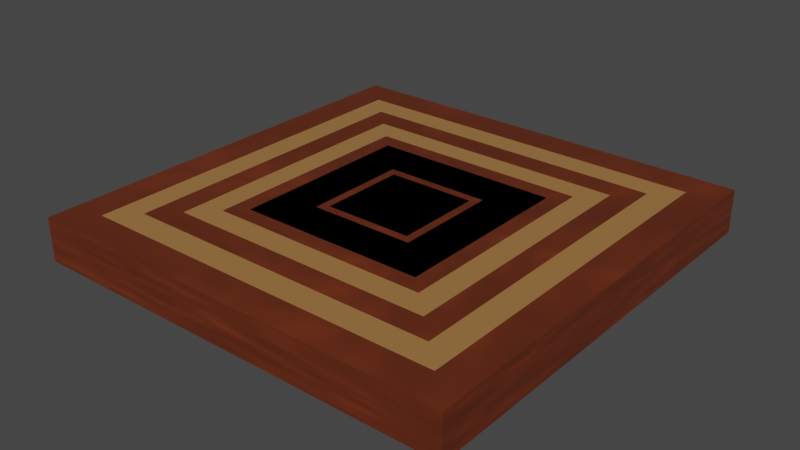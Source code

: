 # Source: WoodWallB.blend  (saved by Blender 3.4.6; exported with 4.5.12 LTS)
import bpy
from mathutils import Matrix  # noqa: F401  (used for matrix-valued properties, if any)

bpy.ops.wm.read_factory_settings(use_empty=True)
scene = bpy.context.scene
scene.name = 'Scene'

# ---- collections
col_collection = bpy.data.collections.new('Collection'); scene.collection.children.link(col_collection)

# ---- images (referenced by path relative to the original .blend; pixels are not part of the script)
import os
ASSET_DIR = os.environ.get("B2B_ASSET_DIR", "")  # directory of the original .blend (textures are referenced by path, not embedded)
HERE = os.path.dirname(os.path.abspath(__file__))  # packed textures are extracted next to this script under _unpacked/

def load_image(name, relpath, width, height, colorspace="sRGB"):
    """Load a texture the original file referenced (path relative to the .blend, or extracted next to this script)."""
    p = next((c for c in (os.path.join(HERE, relpath), os.path.join(ASSET_DIR, relpath)) if relpath and os.path.exists(c)), "")
    if p:
        img = bpy.data.images.load(p, check_existing=True)
        img.name = name
    else:  # same state as the original file: an image datablock whose file is absent (Cycles renders it pink)
        img = bpy.data.images.new(name, width, height)
        img.source = "FILE"
        img.filepath = "//" + (relpath or name)
    img.colorspace_settings.name = colorspace
    return img
img_bark_base_color = load_image('Bark Base Color', '_unpacked/Bark_Base_Color.efb1b45a.png', 1024, 1024, 'sRGB')

# ---- materials (node trees are filled in below, after node groups)
mat_bark = bpy.data.materials.new('Bark')
mat_bark.alpha_threshold = 0.0
mat_bark.use_transparent_shadow = False
mat_bark.roughness = 0.5
mat_bark.line_color = (0.0, 0.0, 0.0, 1.0)
mat_body = bpy.data.materials.new('Body')
mat_body.use_transparent_shadow = False

# ---- material node trees
mat_bark.use_nodes = True; mat_bark.node_tree.nodes.clear()
_N = mat_bark.node_tree.nodes; _L = mat_bark.node_tree.links
n0 = _N.new('ShaderNodeOutputMaterial'); n0.name = 'Material Output'; n0.location = (300, 300)
n1 = _N.new('ShaderNodeBsdfPrincipled'); n1.name = 'Principled BSDF'; n1.location = (10, 300)
n1.distribution = 'GGX'
n1.subsurface_method = 'RANDOM_WALK_SKIN'
n1.inputs[3].default_value = 1.45
n1.inputs[27].default_value = (0.0, 0.0, 0.0, 1.0)
n1.inputs[28].default_value = 1.0
n2 = _N.new('ShaderNodeTexImage'); n2.name = 'Image Texture'; n2.location = (-280, 280)
n2.image = img_bark_base_color
_L.new(n1.outputs[0], n0.inputs[0])
_L.new(n2.outputs[0], n1.inputs[0])
n0.is_active_output = True
mat_body.use_nodes = True; mat_body.node_tree.nodes.clear()
_N = mat_body.node_tree.nodes; _L = mat_body.node_tree.links
n0 = _N.new('ShaderNodeBsdfPrincipled'); n0.name = 'Principled BSDF'; n0.location = (10, 300)
n0.distribution = 'GGX'
n0.subsurface_method = 'RANDOM_WALK_SKIN'
n0.inputs[0].default_value = (0.3588, 0.1732, 0.05423, 1.0)
n0.inputs[3].default_value = 1.45
n0.inputs[27].default_value = (0.0, 0.0, 0.0, 1.0)
n0.inputs[28].default_value = 1.0
n1 = _N.new('ShaderNodeOutputMaterial'); n1.name = 'Material Output'; n1.location = (300, 300)
_L.new(n0.outputs[0], n1.inputs[0])
n1.is_active_output = True

# ---- world
world_world = bpy.data.worlds.new('World'); scene.world = world_world
world_world.use_nodes = True; world_world.node_tree.nodes.clear()
_N = world_world.node_tree.nodes; _L = world_world.node_tree.links
n0 = _N.new('ShaderNodeOutputWorld'); n0.name = 'World Output'; n0.location = (300, 300)
n1 = _N.new('ShaderNodeBackground'); n1.name = 'Background'; n1.location = (10, 300)
n1.inputs[0].default_value = (0.05088, 0.05088, 0.05088, 1.0)
_L.new(n1.outputs[0], n0.inputs[0])
n0.is_active_output = True
world_world.color = (0.05088, 0.05088, 0.05088)
world_world.use_sun_shadow = False
world_world.sun_shadow_jitter_overblur = 0.0

# ---- meshes
me_cube_005 = bpy.data.meshes.new('Cube.005')
me_cube_005.from_pydata([(0.8523, 0.8523, 1.0), (1.0, 1.0, -1.0), (0.8523, -0.8523, 1.0), (1.0, -1.0, -1.0), (-0.8523, 0.8523, 1.0), (-1.0, 1.0, -1.0), (-0.8523, -0.8523, 1.0), (-1.0, -1.0, -1.0), (1.0, -1.0, 1.0), (-1.0, -1.0, 1.0), (1.0, 1.0, 1.0), (-1.0, 1.0, 1.0), (0.8523, 0.8523, 0.8901), (0.8523, -0.8523, 0.8901), (-0.8523, 0.8523, 0.8901), (-0.8523, -0.8523, 0.8901), (3.534, 3.534, 1.0), (4.146, 4.146, -1.0), (3.534, -3.534, 1.0), (4.146, -4.146, -1.0), (-3.534, 3.534, 1.0), (-4.146, 4.146, -1.0), (-3.534, -3.534, 1.0), (-4.146, -4.146, -1.0), (4.146, -4.146, 1.0), (-4.146, -4.146, 1.0), (4.146, 4.146, 1.0), (-4.146, 4.146, 1.0), (3.534, 3.534, 0.8901), (3.534, -3.534, 0.8901), (-3.534, 3.534, 0.8901), (-3.534, -3.534, 0.8901), (-4.044, -4.044, -0.9754), (-4.044, -4.044, 0.9754), (-4.044, 4.044, -0.9754), (-4.044, 4.044, 0.9754), (4.044, -4.044, -0.9754), (4.044, -4.044, 0.9754), (4.044, 4.044, -0.9754), (4.044, 4.044, 0.9754), (2.582, 2.582, 1.0), (3.03, 3.03, -1.0), (2.582, -2.582, 1.0), (3.03, -3.03, -1.0), (-2.582, 2.582, 1.0), (-3.03, 3.03, -1.0), (-2.582, -2.582, 1.0), (-3.03, -3.03, -1.0), (3.03, -3.03, 1.0), (-3.03, -3.03, 1.0), (3.03, 3.03, 1.0), (-3.03, 3.03, 1.0), (2.582, 2.582, 0.8901), (2.582, -2.582, 0.8901), (-2.582, 2.582, 0.8901), (-2.582, -2.582, 0.8901), (1.797, 1.797, 1.0), (2.109, 2.109, -1.0), (1.797, -1.797, 1.0), (2.109, -2.109, -1.0), (-1.797, 1.797, 1.0), (-2.109, 2.109, -1.0), (-1.797, -1.797, 1.0), (-2.109, -2.109, -1.0), (2.109, -2.109, 1.0), (-2.109, -2.109, 1.0), (2.109, 2.109, 1.0), (-2.109, 2.109, 1.0), (1.797, 1.797, 0.8901), (1.797, -1.797, 0.8901), (-1.797, 1.797, 0.8901), (-1.797, -1.797, 0.8901), (-2.057, -2.057, -0.9754), (-2.057, -2.057, 0.9754), (-2.057, 2.057, -0.9754), (-2.057, 2.057, 0.9754), (2.057, -2.057, -0.9754), (2.057, -2.057, 0.9754), (2.057, 2.057, -0.9754), (2.057, 2.057, 0.9754)], [], [(4, 6, 15, 14), (3, 8, 9, 7), (7, 9, 11, 5), (5, 1, 3, 7), (1, 10, 8, 3), (5, 11, 10, 1), (2, 6, 9, 8), (0, 2, 8, 10), (6, 4, 11, 9), (4, 0, 10, 11), (12, 14, 15, 13), (6, 2, 13, 15), (0, 4, 14, 12), (2, 0, 12, 13), (20, 22, 31, 30), (19, 24, 25, 23), (23, 25, 27, 21), (21, 17, 19, 23), (17, 26, 24, 19), (21, 27, 26, 17), (18, 22, 25, 24), (16, 18, 24, 26), (22, 20, 27, 25), (20, 16, 26, 27), (28, 30, 31, 29), (22, 18, 29, 31), (16, 20, 30, 28), (18, 16, 28, 29), (32, 33, 35, 34), (34, 35, 39, 38), (38, 39, 37, 36), (36, 37, 33, 32), (34, 38, 36, 32), (39, 35, 33, 37), (44, 46, 55, 54), (43, 48, 49, 47), (47, 49, 51, 45), (45, 41, 43, 47), (41, 50, 48, 43), (45, 51, 50, 41), (42, 46, 49, 48), (40, 42, 48, 50), (46, 44, 51, 49), (44, 40, 50, 51), (52, 54, 55, 53), (46, 42, 53, 55), (40, 44, 54, 52), (42, 40, 52, 53), (60, 62, 71, 70), (59, 64, 65, 63), (63, 65, 67, 61), (61, 57, 59, 63), (57, 66, 64, 59), (61, 67, 66, 57), (58, 62, 65, 64), (56, 58, 64, 66), (62, 60, 67, 65), (60, 56, 66, 67), (68, 70, 71, 69), (62, 58, 69, 71), (56, 60, 70, 68), (58, 56, 68, 69), (72, 73, 75, 74), (74, 75, 79, 78), (78, 79, 77, 76), (76, 77, 73, 72), (74, 78, 76, 72), (79, 75, 73, 77)])
me_cube_005.polygons.foreach_set('material_index', [0, 0, 0, 0, 0, 0, 0, 0, 0, 0, 0, 0, 0, 0, 0, 0, 0, 0, 0, 0, 0, 0, 0, 0, 0, 0, 0, 0, 1, 1, 1, 1, 1, 1, 0, 0, 0, 0, 0, 0, 0, 0, 0, 0, 0, 0, 0, 0, 0, 0, 0, 0, 0, 0, 0, 0, 0, 0, 0, 0, 0, 0, 1, 1, 1, 1, 1, 1])
_uv = me_cube_005.uv_layers.new(name='UVMap')
_uv.uv.foreach_set('vector', [0.8565, 0.5185, 0.8565, 0.7315, 0.8565, 0.7315, 0.8565, 0.5185, 0.375, 0.75, 0.625, 0.75, 0.625, 1.0, 0.375, 1.0, 0.375, 0.0, 0.625, 0.0, 0.625, 0.25, 0.375, 0.25, 0.125, 0.5, 0.375, 0.5, 0.375, 0.75, 0.125, 0.75, 0.375, 0.5, 0.625, 0.5, 0.625, 0.75, 0.375, 0.75, 0.375, 0.25, 0.625, 0.25, 0.625, 0.5, 0.375, 0.5, 0.6435, 0.7315, 0.8565, 0.7315, 0.875, 0.75, 0.625, 0.75, 0.6435, 0.5185, 0.6435, 0.7315, 0.625, 0.75, 0.625, 0.5, 0.8565, 0.7315, 0.8565, 0.5185, 0.875, 0.5, 0.875, 0.75, 0.8565, 0.5185, 0.6435, 0.5185, 0.625, 0.5, 0.875, 0.5, 0.6435, 0.5185, 0.8565, 0.5185, 0.8565, 0.7315, 0.6435, 0.7315, 0.8565, 0.7315, 0.6435, 0.7315, 0.6435, 0.7315, 0.8565, 0.7315, 0.6435, 0.5185, 0.8565, 0.5185, 0.8565, 0.5185, 0.6435, 0.5185, 0.6435, 0.7315, 0.6435, 0.5185, 0.6435, 0.5185, 0.6435, 0.7315, 0.8565, 0.5185, 0.8565, 0.7315, 0.8565, 0.7315, 0.8565, 0.5185, 0.375, 0.75, 0.625, 0.75, 0.625, 1.0, 0.375, 1.0, 0.375, 0.0, 0.625, 0.0, 0.625, 0.25, 0.375, 0.25, 0.125, 0.5, 0.375, 0.5, 0.375, 0.75, 0.125, 0.75, 0.375, 0.5, 0.625, 0.5, 0.625, 0.75, 0.375, 0.75, 0.375, 0.25, 0.625, 0.25, 0.625, 0.5, 0.375, 0.5, 0.6435, 0.7315, 0.8565, 0.7315, 0.875, 0.75, 0.625, 0.75, 0.6435, 0.5185, 0.6435, 0.7315, 0.625, 0.75, 0.625, 0.5, 0.8565, 0.7315, 0.8565, 0.5185, 0.875, 0.5, 0.875, 0.75, 0.8565, 0.5185, 0.6435, 0.5185, 0.625, 0.5, 0.875, 0.5, 0.6435, 0.5185, 0.8565, 0.5185, 0.8565, 0.7315, 0.6435, 0.7315, 0.8565, 0.7315, 0.6435, 0.7315, 0.6435, 0.7315, 0.8565, 0.7315, 0.6435, 0.5185, 0.8565, 0.5185, 0.8565, 0.5185, 0.6435, 0.5185, 0.6435, 0.7315, 0.6435, 0.5185, 0.6435, 0.5185, 0.6435, 0.7315, 0.375, 0.0, 0.625, 0.0, 0.625, 0.25, 0.375, 0.25, 0.375, 0.25, 0.625, 0.25, 0.625, 0.5, 0.375, 0.5, 0.375, 0.5, 0.625, 0.5, 0.625, 0.75, 0.375, 0.75, 0.375, 0.75, 0.625, 0.75, 0.625, 1.0, 0.375, 1.0, 0.125, 0.5, 0.375, 0.5, 0.375, 0.75, 0.125, 0.75, 0.625, 0.5, 0.875, 0.5, 0.875, 0.75, 0.625, 0.75, 0.8565, 0.5185, 0.8565, 0.7315, 0.8565, 0.7315, 0.8565, 0.5185, 0.375, 0.75, 0.625, 0.75, 0.625, 1.0, 0.375, 1.0, 0.375, 0.0, 0.625, 0.0, 0.625, 0.25, 0.375, 0.25, 0.125, 0.5, 0.375, 0.5, 0.375, 0.75, 0.125, 0.75, 0.375, 0.5, 0.625, 0.5, 0.625, 0.75, 0.375, 0.75, 0.375, 0.25, 0.625, 0.25, 0.625, 0.5, 0.375, 0.5, 0.6435, 0.7315, 0.8565, 0.7315, 0.875, 0.75, 0.625, 0.75, 0.6435, 0.5185, 0.6435, 0.7315, 0.625, 0.75, 0.625, 0.5, 0.8565, 0.7315, 0.8565, 0.5185, 0.875, 0.5, 0.875, 0.75, 0.8565, 0.5185, 0.6435, 0.5185, 0.625, 0.5, 0.875, 0.5, 0.6435, 0.5185, 0.8565, 0.5185, 0.8565, 0.7315, 0.6435, 0.7315, 0.8565, 0.7315, 0.6435, 0.7315, 0.6435, 0.7315, 0.8565, 0.7315, 0.6435, 0.5185, 0.8565, 0.5185, 0.8565, 0.5185, 0.6435, 0.5185, 0.6435, 0.7315, 0.6435, 0.5185, 0.6435, 0.5185, 0.6435, 0.7315, 0.8565, 0.5185, 0.8565, 0.7315, 0.8565, 0.7315, 0.8565, 0.5185, 0.375, 0.75, 0.625, 0.75, 0.625, 1.0, 0.375, 1.0, 0.375, 0.0, 0.625, 0.0, 0.625, 0.25, 0.375, 0.25, 0.125, 0.5, 0.375, 0.5, 0.375, 0.75, 0.125, 0.75, 0.375, 0.5, 0.625, 0.5, 0.625, 0.75, 0.375, 0.75, 0.375, 0.25, 0.625, 0.25, 0.625, 0.5, 0.375, 0.5, 0.6435, 0.7315, 0.8565, 0.7315, 0.875, 0.75, 0.625, 0.75, 0.6435, 0.5185, 0.6435, 0.7315, 0.625, 0.75, 0.625, 0.5, 0.8565, 0.7315, 0.8565, 0.5185, 0.875, 0.5, 0.875, 0.75, 0.8565, 0.5185, 0.6435, 0.5185, 0.625, 0.5, 0.875, 0.5, 0.6435, 0.5185, 0.8565, 0.5185, 0.8565, 0.7315, 0.6435, 0.7315, 0.8565, 0.7315, 0.6435, 0.7315, 0.6435, 0.7315, 0.8565, 0.7315, 0.6435, 0.5185, 0.8565, 0.5185, 0.8565, 0.5185, 0.6435, 0.5185, 0.6435, 0.7315, 0.6435, 0.5185, 0.6435, 0.5185, 0.6435, 0.7315, 0.375, 0.0, 0.625, 0.0, 0.625, 0.25, 0.375, 0.25, 0.375, 0.25, 0.625, 0.25, 0.625, 0.5, 0.375, 0.5, 0.375, 0.5, 0.625, 0.5, 0.625, 0.75, 0.375, 0.75, 0.375, 0.75, 0.625, 0.75, 0.625, 1.0, 0.375, 1.0, 0.125, 0.5, 0.375, 0.5, 0.375, 0.75, 0.125, 0.75, 0.625, 0.5, 0.875, 0.5, 0.875, 0.75, 0.625, 0.75])
me_cube_005.materials.append(mat_bark)
me_cube_005.materials.append(mat_body)
me_cube_005.use_mirror_vertex_groups = False
me_cube_005.update()

# ---- objects
ob_wood = bpy.data.objects.new('Wood', me_cube_005)

# ---- transforms, parenting, visibility, modifiers, constraints
ob_wood.location = (0.0, 0.0, 0.0)
ob_wood.scale = (0.2412, 0.2412, 0.1)
ob_wood.lock_rotations_4d = False
ob_wood.empty_display_type = 'ARROWS'
ob_wood.lineart.crease_threshold = 0.0

# ---- collection membership
col_collection.objects.link(ob_wood)

# ---- scene / render settings (as saved in the file)
scene.frame_start = 1; scene.frame_end = 250; scene.frame_set(0)
scene.render.engine = 'BLENDER_EEVEE_NEXT'
scene.cycles.sampling_pattern = 'TABULATED_SOBOL'
scene.cycles.use_light_tree = False
scene.view_settings.view_transform = 'Filmic'
bpy.context.view_layer.update()

# ---- added for rendering (the .blend has no active camera and no usable light): camera, sun
cam_auto = bpy.data.cameras.new('AutoCamera')
cam_auto.lens = 50.0
cam_auto.sensor_width = 36.0
cam_auto.clip_end = 1000.0
ob_auto_camera = bpy.data.objects.new('AutoCamera', cam_auto)
scene.collection.objects.link(ob_auto_camera)
ob_auto_camera.location = (2.62346, -3.14816, 2.09877)
ob_auto_camera.rotation_euler = (1.09748, -7.21219e-08, 0.694738)
scene.camera = ob_auto_camera
light_auto_sun = bpy.data.lights.new('AutoSun', 'SUN')
light_auto_sun.energy = 3.0
light_auto_sun.angle = 0.0523599
ob_auto_sun = bpy.data.objects.new('AutoSun', light_auto_sun)
scene.collection.objects.link(ob_auto_sun)
ob_auto_sun.rotation_euler = (0.872665, 0.174533, 0.523599)
bpy.context.view_layer.update()
